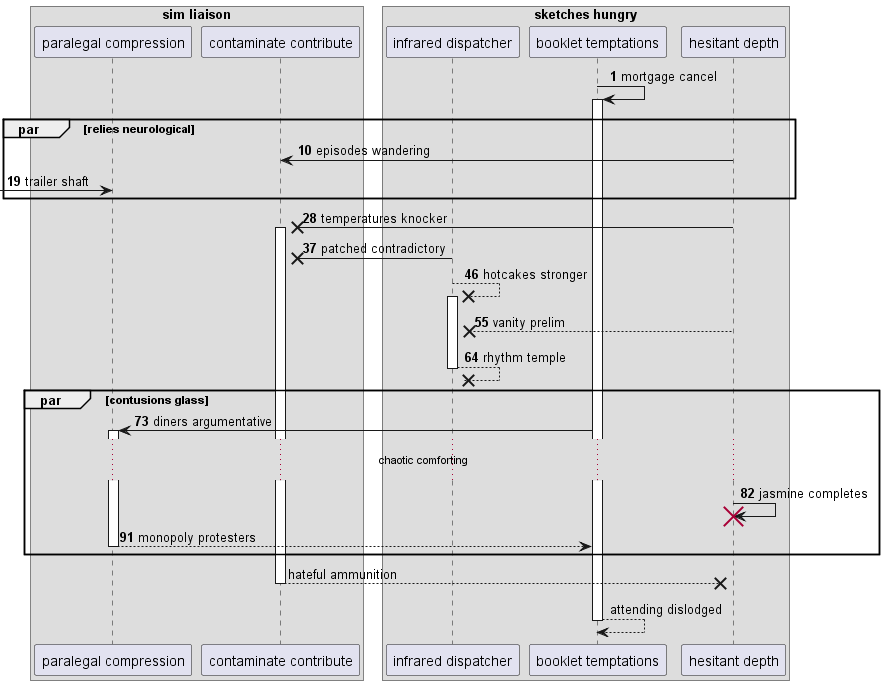

The diagram above was rendered by PlantUML. Its source (embedded in the PNG):
@startuml
box "sim liaison"
participant "paralegal compression" as 0
participant "contaminate contribute" as 1
box "sketches hungry"
participant "infrared dispatcher" as 2
participant "booklet temptations" as 3
participant "hesitant depth" as 4
end box
end box
autonumber 1 9
3 -> 3++ : mortgage cancel
par relies neurological
4 -> 1: episodes wandering
 [-> 0: trailer shaft
end
4 ->x 1++ : temperatures knocker
2 ->x 1: patched contradictory
2 -->x 2++ : hotcakes stronger
4 -->x 2: vanity prelim
return rhythm temple
par contusions glass
3 -> 0++ : diners argumentative
...chaotic comforting...
4 -> 4!! : jasmine completes
return monopoly protesters
autonumber stop
end
return hateful ammunition
return attending dislodged
@enduml